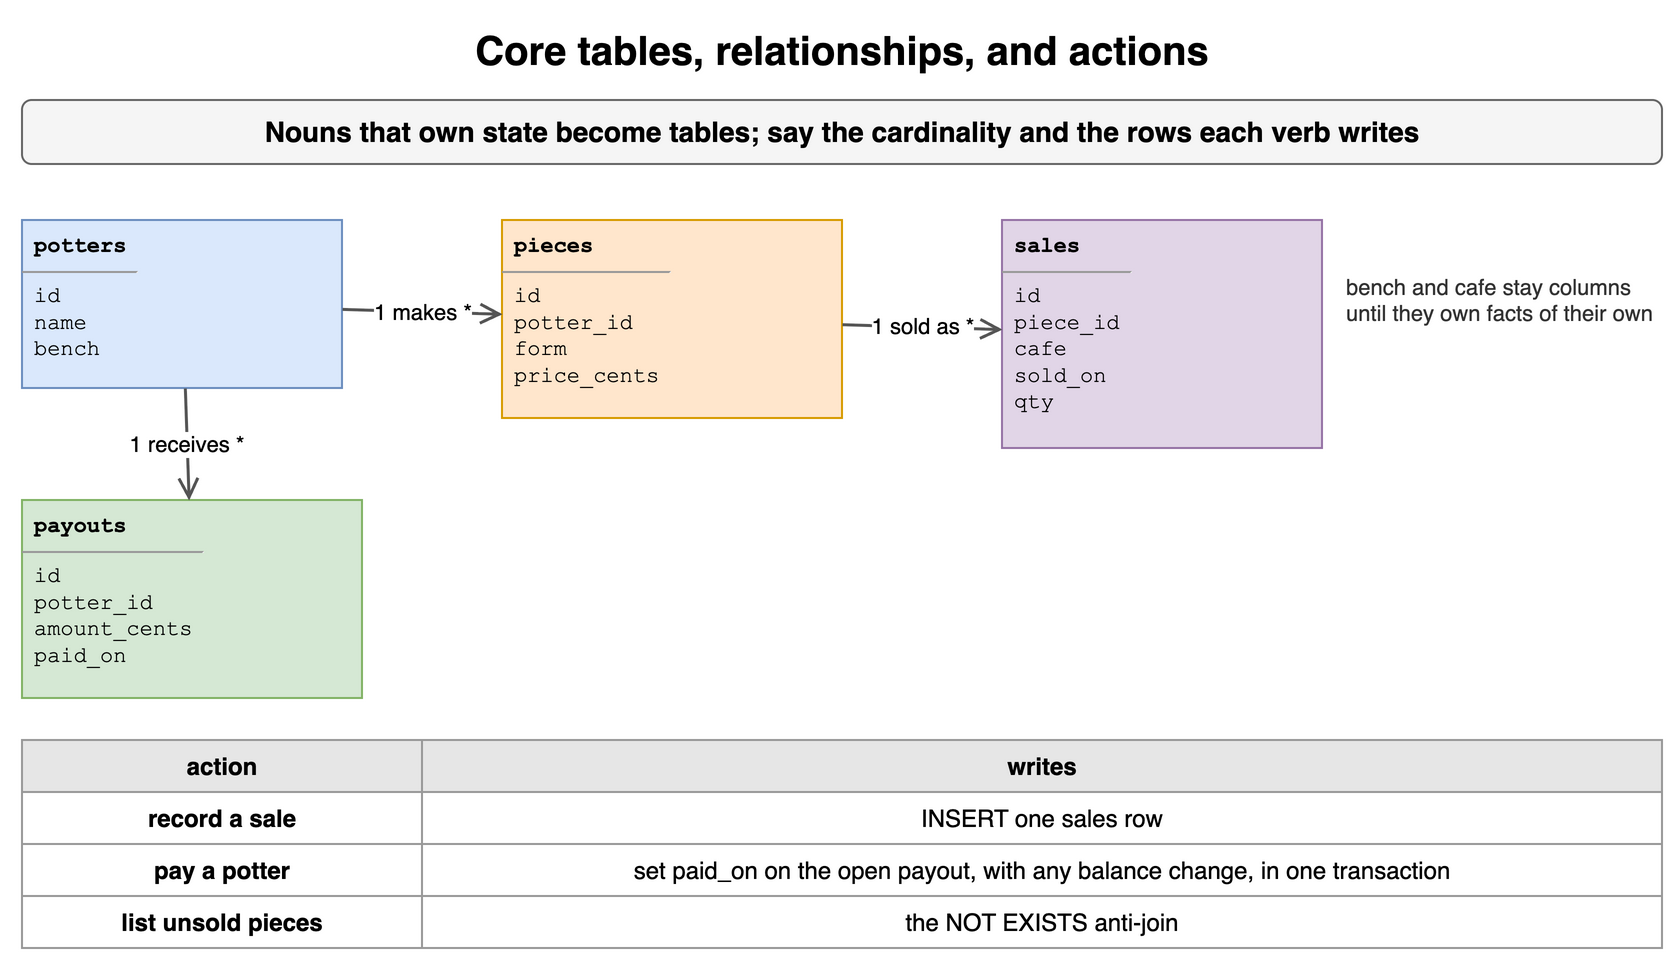

The diagram above was exported from draw.io. Its source (the exported page's mxGraphModel, read from the mxfile embedded in the PNG):
<mxGraphModel dx="900" dy="494" grid="1" gridSize="10" guides="1" tooltips="1" connect="1" arrows="1" fold="1" page="1" pageScale="1" pageWidth="900" pageHeight="494" math="0" shadow="0">
  <root>
    <mxCell id="0" />
    <mxCell id="1" parent="0" />
    <mxCell id="q151" value="Core tables, relationships, and actions" style="text;html=1;align=center;verticalAlign=middle;whiteSpace=wrap;fontSize=20;fontStyle=1;" vertex="1" parent="1">
      <mxGeometry x="40" y="10" width="820" height="30" as="geometry" />
    </mxCell>
    <mxCell id="q152" value="Nouns that own state become tables; say the cardinality and the rows each verb writes" style="rounded=1;whiteSpace=wrap;html=1;fillColor=#f5f5f5;strokeColor=#666666;fontStyle=1;fontSize=14;" vertex="1" parent="1">
      <mxGeometry x="40" y="50" width="820" height="32" as="geometry" />
    </mxCell>
    <mxCell id="q153" value="&lt;div style=&quot;margin:2px 6px&quot;&gt;&lt;b&gt;potters&lt;/b&gt;&lt;/div&gt;&lt;hr size=&quot;1&quot;&gt;&lt;div style=&quot;margin:2px 6px&quot;&gt;id&lt;br&gt;name&lt;br&gt;bench&lt;/div&gt;" style="rounded=0;whiteSpace=wrap;html=1;align=left;verticalAlign=top;spacing=0;fontFamily=Courier New;fontSize=11;fillColor=#dae8fc;strokeColor=#6c8ebf;" vertex="1" parent="1">
      <mxGeometry x="40" y="110" width="160" height="84" as="geometry" />
    </mxCell>
    <mxCell id="q154" value="&lt;div style=&quot;margin:2px 6px&quot;&gt;&lt;b&gt;pieces&lt;/b&gt;&lt;/div&gt;&lt;hr size=&quot;1&quot;&gt;&lt;div style=&quot;margin:2px 6px&quot;&gt;id&lt;br&gt;potter_id&lt;br&gt;form&lt;br&gt;price_cents&lt;/div&gt;" style="rounded=0;whiteSpace=wrap;html=1;align=left;verticalAlign=top;spacing=0;fontFamily=Courier New;fontSize=11;fillColor=#ffe6cc;strokeColor=#d79b00;" vertex="1" parent="1">
      <mxGeometry x="280" y="110" width="170" height="99" as="geometry" />
    </mxCell>
    <mxCell id="q155" value="&lt;div style=&quot;margin:2px 6px&quot;&gt;&lt;b&gt;sales&lt;/b&gt;&lt;/div&gt;&lt;hr size=&quot;1&quot;&gt;&lt;div style=&quot;margin:2px 6px&quot;&gt;id&lt;br&gt;piece_id&lt;br&gt;cafe&lt;br&gt;sold_on&lt;br&gt;qty&lt;/div&gt;" style="rounded=0;whiteSpace=wrap;html=1;align=left;verticalAlign=top;spacing=0;fontFamily=Courier New;fontSize=11;fillColor=#e1d5e7;strokeColor=#9673a6;" vertex="1" parent="1">
      <mxGeometry x="530" y="110" width="160" height="114" as="geometry" />
    </mxCell>
    <mxCell id="q156" value="&lt;div style=&quot;margin:2px 6px&quot;&gt;&lt;b&gt;payouts&lt;/b&gt;&lt;/div&gt;&lt;hr size=&quot;1&quot;&gt;&lt;div style=&quot;margin:2px 6px&quot;&gt;id&lt;br&gt;potter_id&lt;br&gt;amount_cents&lt;br&gt;paid_on&lt;/div&gt;" style="rounded=0;whiteSpace=wrap;html=1;align=left;verticalAlign=top;spacing=0;fontFamily=Courier New;fontSize=11;fillColor=#d5e8d4;strokeColor=#82b366;" vertex="1" parent="1">
      <mxGeometry x="40" y="250" width="170" height="99" as="geometry" />
    </mxCell>
    <mxCell id="q157" value="1 makes *" style="endArrow=open;endSize=8;html=1;strokeWidth=1.5;strokeColor=#555555;fontSize=11;labelBackgroundColor=#ffffff;" edge="1" parent="1" source="q153" target="q154">
      <mxGeometry relative="1" as="geometry" />
    </mxCell>
    <mxCell id="q158" value="1 sold as *" style="endArrow=open;endSize=8;html=1;strokeWidth=1.5;strokeColor=#555555;fontSize=11;labelBackgroundColor=#ffffff;" edge="1" parent="1" source="q154" target="q155">
      <mxGeometry relative="1" as="geometry" />
    </mxCell>
    <mxCell id="q159" value="1 receives *" style="endArrow=open;endSize=8;html=1;strokeWidth=1.5;strokeColor=#555555;fontSize=11;labelBackgroundColor=#ffffff;" edge="1" parent="1" source="q153" target="q156">
      <mxGeometry relative="1" as="geometry" />
    </mxCell>
    <mxCell id="q1510" value="bench and cafe stay columns until they own facts of their own" style="text;html=1;whiteSpace=wrap;fontSize=11;align=left;verticalAlign=middle;fontSize=11;fontColor=#333333;" vertex="1" parent="1">
      <mxGeometry x="700" y="120" width="160" height="60" as="geometry" />
    </mxCell>
    <mxCell id="q1511" value="action" style="whiteSpace=wrap;html=1;fillColor=#e6e6e6;strokeColor=#999999;fontStyle=1;fontSize=12;" vertex="1" parent="1">
      <mxGeometry x="40" y="370" width="200" height="26" as="geometry" />
    </mxCell>
    <mxCell id="q1512" value="writes" style="whiteSpace=wrap;html=1;fillColor=#e6e6e6;strokeColor=#999999;fontStyle=1;fontSize=12;" vertex="1" parent="1">
      <mxGeometry x="240" y="370" width="620" height="26" as="geometry" />
    </mxCell>
    <mxCell id="q1513" value="record a sale" style="whiteSpace=wrap;html=1;strokeColor=#999999;fontSize=12;fillColor=#ffffff;fontStyle=1;" vertex="1" parent="1">
      <mxGeometry x="40" y="396" width="200" height="26" as="geometry" />
    </mxCell>
    <mxCell id="q1514" value="INSERT one sales row" style="whiteSpace=wrap;html=1;strokeColor=#999999;fontSize=12;fillColor=#ffffff;" vertex="1" parent="1">
      <mxGeometry x="240" y="396" width="620" height="26" as="geometry" />
    </mxCell>
    <mxCell id="q1515" value="pay a potter" style="whiteSpace=wrap;html=1;strokeColor=#999999;fontSize=12;fillColor=#ffffff;fontStyle=1;" vertex="1" parent="1">
      <mxGeometry x="40" y="422" width="200" height="26" as="geometry" />
    </mxCell>
    <mxCell id="q1516" value="set paid_on on the open payout, with any balance change, in one transaction" style="whiteSpace=wrap;html=1;strokeColor=#999999;fontSize=12;fillColor=#ffffff;" vertex="1" parent="1">
      <mxGeometry x="240" y="422" width="620" height="26" as="geometry" />
    </mxCell>
    <mxCell id="q1517" value="list unsold pieces" style="whiteSpace=wrap;html=1;strokeColor=#999999;fontSize=12;fillColor=#ffffff;fontStyle=1;" vertex="1" parent="1">
      <mxGeometry x="40" y="448" width="200" height="26" as="geometry" />
    </mxCell>
    <mxCell id="q1518" value="the NOT EXISTS anti-join" style="whiteSpace=wrap;html=1;strokeColor=#999999;fontSize=12;fillColor=#ffffff;" vertex="1" parent="1">
      <mxGeometry x="240" y="448" width="620" height="26" as="geometry" />
    </mxCell>
  </root>
</mxGraphModel>